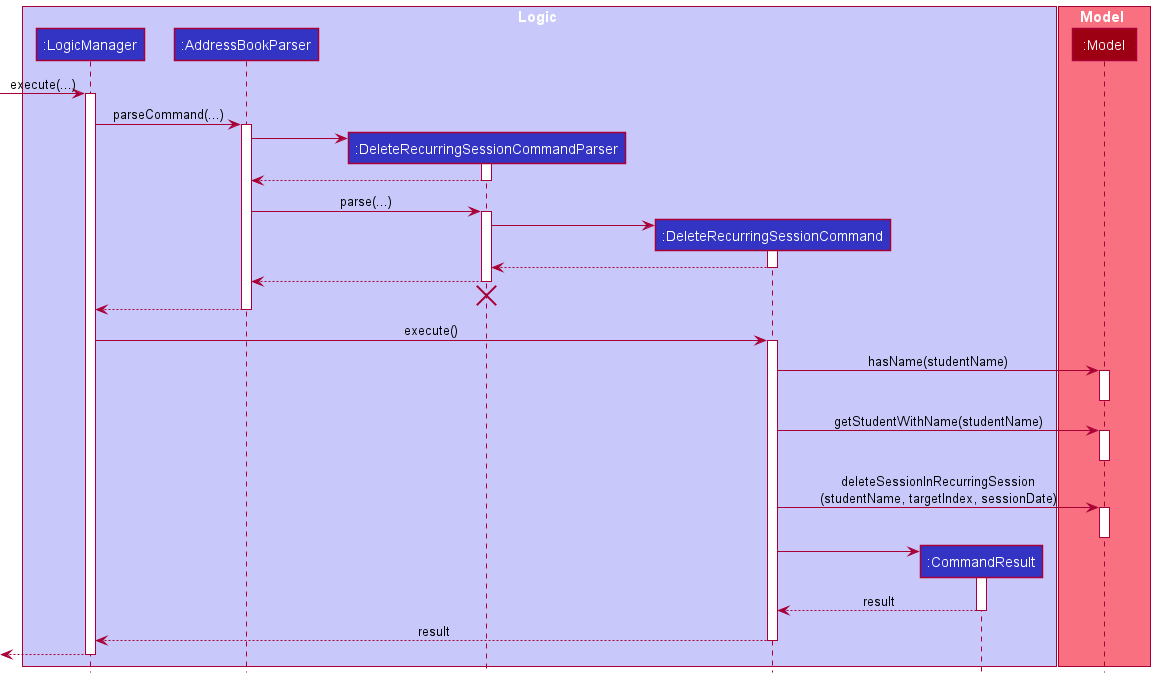

The diagram above was rendered by PlantUML. Its source (embedded in the PNG):
@startuml
!include style.puml

box Logic LOGIC_COLOR_T1
participant ":LogicManager" as LogicManager LOGIC_COLOR
participant ":AddressBookParser" as AddressBookParser LOGIC_COLOR
participant ":DeleteRecurringSessionCommandParser" as DeleteRecurringSessionCommandParser LOGIC_COLOR
participant ":DeleteRecurringSessionCommand" as DeleteRecurringSessionCommand LOGIC_COLOR
participant ":CommandResult" as CommandResult LOGIC_COLOR
end box

box Model MODEL_COLOR_T1
participant ":Model" as Model MODEL_COLOR
end box

[-> LogicManager : execute(...)
activate LogicManager

LogicManager -> AddressBookParser : parseCommand(...)
activate AddressBookParser

create DeleteRecurringSessionCommandParser
AddressBookParser -> DeleteRecurringSessionCommandParser
activate DeleteRecurringSessionCommandParser

DeleteRecurringSessionCommandParser --> AddressBookParser
deactivate DeleteRecurringSessionCommandParser

AddressBookParser -> DeleteRecurringSessionCommandParser: parse(...)
activate DeleteRecurringSessionCommandParser

create DeleteRecurringSessionCommand
DeleteRecurringSessionCommandParser -> DeleteRecurringSessionCommand
activate DeleteRecurringSessionCommand

DeleteRecurringSessionCommand --> DeleteRecurringSessionCommandParser
deactivate DeleteRecurringSessionCommand

DeleteRecurringSessionCommandParser --> AddressBookParser
deactivate DeleteRecurringSessionCommandParser

'Hidden arrow to position the destroy marker slightly below the end of the activation bar.
DeleteRecurringSessionCommandParser -[hidden]-> AddressBookParser
destroy DeleteRecurringSessionCommandParser

AddressBookParser --> LogicManager
deactivate AddressBookParser

LogicManager -> DeleteRecurringSessionCommand : execute()
activate DeleteRecurringSessionCommand

DeleteRecurringSessionCommand -> Model : hasName(studentName)
activate Model
deactivate Model

DeleteRecurringSessionCommand -> Model : getStudentWithName(studentName)
activate Model
deactivate Model

DeleteRecurringSessionCommand -> Model : deleteSessionInRecurringSession\n(studentName, targetIndex, sessionDate)
activate Model
deactivate Model

create CommandResult
DeleteRecurringSessionCommand -> CommandResult
activate CommandResult

CommandResult --> DeleteRecurringSessionCommand : result
deactivate CommandResult

DeleteRecurringSessionCommand --> LogicManager : result
deactivate DeleteRecurringSessionCommand

[<--LogicManager
deactivate LogicManager
@enduml